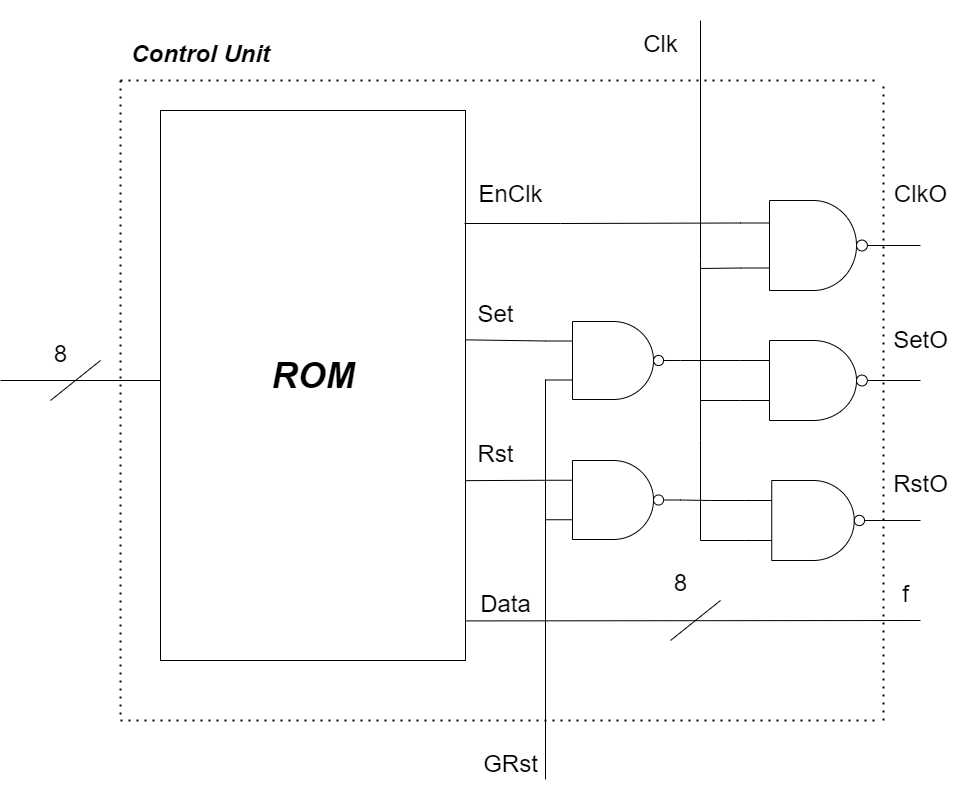

The diagram above was exported from draw.io. Its source (the exported page's mxGraphModel, read from the mxfile embedded in the PNG):
<mxGraphModel dx="2324" dy="995" grid="1" gridSize="10" guides="1" tooltips="1" connect="1" arrows="1" fold="1" page="1" pageScale="1" pageWidth="1169" pageHeight="827" math="0" shadow="0">
  <root>
    <mxCell id="0" />
    <mxCell id="1" parent="0" />
    <mxCell id="_9_uf7IrNAtTcIqoak3c-2" value="" style="rounded=0;whiteSpace=wrap;html=1;" parent="1" vertex="1">
      <mxGeometry x="200" y="130" width="305" height="550" as="geometry" />
    </mxCell>
    <mxCell id="_9_uf7IrNAtTcIqoak3c-4" value="" style="endArrow=none;html=1;rounded=0;" parent="1" edge="1">
      <mxGeometry width="50" height="50" relative="1" as="geometry">
        <mxPoint x="40" y="400" as="sourcePoint" />
        <mxPoint x="200" y="400" as="targetPoint" />
      </mxGeometry>
    </mxCell>
    <mxCell id="_9_uf7IrNAtTcIqoak3c-5" value="" style="endArrow=none;html=1;rounded=0;" parent="1" edge="1">
      <mxGeometry width="50" height="50" relative="1" as="geometry">
        <mxPoint x="90" y="420" as="sourcePoint" />
        <mxPoint x="140" y="380" as="targetPoint" />
      </mxGeometry>
    </mxCell>
    <mxCell id="_9_uf7IrNAtTcIqoak3c-6" value="" style="endArrow=none;html=1;rounded=0;entryX=0;entryY=0.25;entryDx=0;entryDy=0;entryPerimeter=0;" parent="1" target="_9_uf7IrNAtTcIqoak3c-13" edge="1">
      <mxGeometry width="50" height="50" relative="1" as="geometry">
        <mxPoint x="504" y="243" as="sourcePoint" />
        <mxPoint x="575" y="344" as="targetPoint" />
        <Array as="points">
          <mxPoint x="600" y="243" />
        </Array>
      </mxGeometry>
    </mxCell>
    <mxCell id="_9_uf7IrNAtTcIqoak3c-11" value="" style="verticalLabelPosition=bottom;shadow=0;dashed=0;align=center;html=1;verticalAlign=top;shape=mxgraph.electrical.logic_gates.logic_gate;operation=and;negating=1;negSize=0.15;" parent="1" vertex="1">
      <mxGeometry x="585" y="480" width="135" height="79" as="geometry" />
    </mxCell>
    <mxCell id="_9_uf7IrNAtTcIqoak3c-13" value="" style="verticalLabelPosition=bottom;shadow=0;dashed=0;align=center;html=1;verticalAlign=top;shape=mxgraph.electrical.logic_gates.logic_gate;operation=and;negating=1;negSize=0.15;" parent="1" vertex="1">
      <mxGeometry x="780" y="220" width="145" height="90" as="geometry" />
    </mxCell>
    <mxCell id="_9_uf7IrNAtTcIqoak3c-14" value="" style="verticalLabelPosition=bottom;shadow=0;dashed=0;align=center;html=1;verticalAlign=top;shape=mxgraph.electrical.logic_gates.logic_gate;operation=and;negating=1;negSize=0.15;" parent="1" vertex="1">
      <mxGeometry x="780" y="360" width="145" height="80" as="geometry" />
    </mxCell>
    <mxCell id="_9_uf7IrNAtTcIqoak3c-15" value="" style="verticalLabelPosition=bottom;shadow=0;dashed=0;align=center;html=1;verticalAlign=top;shape=mxgraph.electrical.logic_gates.logic_gate;operation=and;negating=1;negSize=0.15;" parent="1" vertex="1">
      <mxGeometry x="783.75" y="500" width="137.5" height="80" as="geometry" />
    </mxCell>
    <mxCell id="_9_uf7IrNAtTcIqoak3c-16" value="" style="endArrow=none;html=1;rounded=0;exitX=0;exitY=0.75;exitDx=0;exitDy=0;exitPerimeter=0;" parent="1" source="_9_uf7IrNAtTcIqoak3c-15" edge="1">
      <mxGeometry width="50" height="50" relative="1" as="geometry">
        <mxPoint x="735" y="444" as="sourcePoint" />
        <mxPoint x="740" y="40" as="targetPoint" />
        <Array as="points">
          <mxPoint x="740" y="560" />
          <mxPoint x="740" y="460" />
          <mxPoint x="740" y="280" />
        </Array>
      </mxGeometry>
    </mxCell>
    <mxCell id="_9_uf7IrNAtTcIqoak3c-19" value="" style="endArrow=none;html=1;rounded=0;entryX=0;entryY=0.75;entryDx=0;entryDy=0;entryPerimeter=0;" parent="1" target="_9_uf7IrNAtTcIqoak3c-14" edge="1">
      <mxGeometry width="50" height="50" relative="1" as="geometry">
        <mxPoint x="740" y="420" as="sourcePoint" />
        <mxPoint x="845" y="394" as="targetPoint" />
      </mxGeometry>
    </mxCell>
    <mxCell id="_9_uf7IrNAtTcIqoak3c-21" value="" style="endArrow=none;html=1;rounded=0;entryX=0;entryY=0.75;entryDx=0;entryDy=0;entryPerimeter=0;" parent="1" target="_9_uf7IrNAtTcIqoak3c-13" edge="1">
      <mxGeometry width="50" height="50" relative="1" as="geometry">
        <mxPoint x="740" y="288" as="sourcePoint" />
        <mxPoint x="835" y="314" as="targetPoint" />
      </mxGeometry>
    </mxCell>
    <mxCell id="_9_uf7IrNAtTcIqoak3c-26" value="" style="endArrow=none;html=1;rounded=0;exitX=1;exitY=0.5;exitDx=0;exitDy=0;exitPerimeter=0;" parent="1" source="_9_uf7IrNAtTcIqoak3c-15" edge="1">
      <mxGeometry width="50" height="50" relative="1" as="geometry">
        <mxPoint x="765" y="524" as="sourcePoint" />
        <mxPoint x="960" y="540" as="targetPoint" />
      </mxGeometry>
    </mxCell>
    <mxCell id="_9_uf7IrNAtTcIqoak3c-27" value="" style="endArrow=none;html=1;rounded=0;exitX=1;exitY=0.5;exitDx=0;exitDy=0;exitPerimeter=0;" parent="1" source="_9_uf7IrNAtTcIqoak3c-14" edge="1">
      <mxGeometry width="50" height="50" relative="1" as="geometry">
        <mxPoint x="775" y="414" as="sourcePoint" />
        <mxPoint x="960" y="400" as="targetPoint" />
      </mxGeometry>
    </mxCell>
    <mxCell id="_9_uf7IrNAtTcIqoak3c-28" value="" style="endArrow=none;html=1;rounded=0;exitX=1;exitY=0.5;exitDx=0;exitDy=0;exitPerimeter=0;" parent="1" source="_9_uf7IrNAtTcIqoak3c-13" edge="1">
      <mxGeometry width="50" height="50" relative="1" as="geometry">
        <mxPoint x="775" y="414" as="sourcePoint" />
        <mxPoint x="960" y="265" as="targetPoint" />
      </mxGeometry>
    </mxCell>
    <mxCell id="_9_uf7IrNAtTcIqoak3c-36" value="" style="verticalLabelPosition=bottom;shadow=0;dashed=0;align=center;html=1;verticalAlign=top;shape=mxgraph.electrical.logic_gates.logic_gate;operation=and;negating=1;negSize=0.15;" parent="1" vertex="1">
      <mxGeometry x="585" y="341" width="135" height="78" as="geometry" />
    </mxCell>
    <mxCell id="_9_uf7IrNAtTcIqoak3c-38" value="" style="endArrow=none;html=1;rounded=0;exitX=1;exitY=0.5;exitDx=0;exitDy=0;exitPerimeter=0;" parent="1" source="_9_uf7IrNAtTcIqoak3c-36" edge="1">
      <mxGeometry width="50" height="50" relative="1" as="geometry">
        <mxPoint x="640" y="400" as="sourcePoint" />
        <mxPoint x="780" y="380" as="targetPoint" />
        <Array as="points" />
      </mxGeometry>
    </mxCell>
    <mxCell id="_9_uf7IrNAtTcIqoak3c-39" value="" style="endArrow=none;html=1;rounded=0;entryX=0;entryY=0.25;entryDx=0;entryDy=0;entryPerimeter=0;exitX=1;exitY=0.5;exitDx=0;exitDy=0;exitPerimeter=0;" parent="1" source="_9_uf7IrNAtTcIqoak3c-11" target="_9_uf7IrNAtTcIqoak3c-15" edge="1">
      <mxGeometry width="50" height="50" relative="1" as="geometry">
        <mxPoint x="620" y="580" as="sourcePoint" />
        <mxPoint x="670" y="530" as="targetPoint" />
        <Array as="points">
          <mxPoint x="750" y="520" />
        </Array>
      </mxGeometry>
    </mxCell>
    <mxCell id="_9_uf7IrNAtTcIqoak3c-40" value="" style="endArrow=none;html=1;rounded=0;" parent="1" edge="1">
      <mxGeometry width="50" height="50" relative="1" as="geometry">
        <mxPoint x="585" y="799" as="sourcePoint" />
        <mxPoint x="585" y="399" as="targetPoint" />
        <Array as="points">
          <mxPoint x="585" y="399" />
        </Array>
      </mxGeometry>
    </mxCell>
    <mxCell id="_9_uf7IrNAtTcIqoak3c-42" value="" style="endArrow=none;html=1;rounded=0;entryX=0;entryY=0.25;entryDx=0;entryDy=0;entryPerimeter=0;exitX=1.001;exitY=0.417;exitDx=0;exitDy=0;exitPerimeter=0;" parent="1" source="_9_uf7IrNAtTcIqoak3c-2" target="_9_uf7IrNAtTcIqoak3c-36" edge="1">
      <mxGeometry width="50" height="50" relative="1" as="geometry">
        <mxPoint x="510" y="360" as="sourcePoint" />
        <mxPoint x="550" y="430" as="targetPoint" />
      </mxGeometry>
    </mxCell>
    <mxCell id="_9_uf7IrNAtTcIqoak3c-43" value="" style="endArrow=none;html=1;rounded=0;entryX=0;entryY=0.25;entryDx=0;entryDy=0;entryPerimeter=0;exitX=1;exitY=0.673;exitDx=0;exitDy=0;exitPerimeter=0;" parent="1" source="_9_uf7IrNAtTcIqoak3c-2" target="_9_uf7IrNAtTcIqoak3c-11" edge="1">
      <mxGeometry width="50" height="50" relative="1" as="geometry">
        <mxPoint x="510" y="500" as="sourcePoint" />
        <mxPoint x="560" y="450" as="targetPoint" />
      </mxGeometry>
    </mxCell>
    <mxCell id="_9_uf7IrNAtTcIqoak3c-45" value="" style="endArrow=none;html=1;rounded=0;exitX=1.003;exitY=0.928;exitDx=0;exitDy=0;exitPerimeter=0;" parent="1" source="_9_uf7IrNAtTcIqoak3c-2" edge="1">
      <mxGeometry width="50" height="50" relative="1" as="geometry">
        <mxPoint x="970" y="440" as="sourcePoint" />
        <mxPoint x="960" y="640" as="targetPoint" />
      </mxGeometry>
    </mxCell>
    <mxCell id="_9_uf7IrNAtTcIqoak3c-46" value="" style="endArrow=none;html=1;rounded=0;" parent="1" edge="1">
      <mxGeometry width="50" height="50" relative="1" as="geometry">
        <mxPoint x="710" y="660" as="sourcePoint" />
        <mxPoint x="760" y="620" as="targetPoint" />
      </mxGeometry>
    </mxCell>
    <mxCell id="_9_uf7IrNAtTcIqoak3c-47" value="" style="endArrow=none;dashed=1;html=1;dashPattern=1 3;strokeWidth=2;rounded=0;" parent="1" edge="1">
      <mxGeometry width="50" height="50" relative="1" as="geometry">
        <mxPoint x="923" y="740" as="sourcePoint" />
        <mxPoint x="923" y="100" as="targetPoint" />
      </mxGeometry>
    </mxCell>
    <mxCell id="_9_uf7IrNAtTcIqoak3c-48" value="" style="endArrow=none;dashed=1;html=1;dashPattern=1 3;strokeWidth=2;rounded=0;" parent="1" edge="1">
      <mxGeometry width="50" height="50" relative="1" as="geometry">
        <mxPoint x="160" y="734" as="sourcePoint" />
        <mxPoint x="160" y="93.99999999999989" as="targetPoint" />
      </mxGeometry>
    </mxCell>
    <mxCell id="_9_uf7IrNAtTcIqoak3c-49" value="" style="endArrow=none;dashed=1;html=1;dashPattern=1 3;strokeWidth=2;rounded=0;" parent="1" edge="1">
      <mxGeometry width="50" height="50" relative="1" as="geometry">
        <mxPoint x="160" y="100" as="sourcePoint" />
        <mxPoint x="920" y="100" as="targetPoint" />
      </mxGeometry>
    </mxCell>
    <mxCell id="_9_uf7IrNAtTcIqoak3c-50" value="" style="endArrow=none;dashed=1;html=1;dashPattern=1 3;strokeWidth=2;rounded=0;" parent="1" edge="1">
      <mxGeometry width="50" height="50" relative="1" as="geometry">
        <mxPoint x="160" y="740" as="sourcePoint" />
        <mxPoint x="920" y="740" as="targetPoint" />
      </mxGeometry>
    </mxCell>
    <mxCell id="_9_uf7IrNAtTcIqoak3c-53" value="&lt;font style=&quot;&quot;&gt;&lt;i style=&quot;&quot;&gt;&lt;b style=&quot;&quot;&gt;&lt;font style=&quot;font-size: 36px;&quot;&gt;ROM&lt;/font&gt;&lt;/b&gt;&lt;/i&gt;&lt;br&gt;&lt;/font&gt;" style="text;html=1;resizable=0;autosize=1;align=center;verticalAlign=middle;points=[];fillColor=none;strokeColor=none;rounded=0;" parent="1" vertex="1">
      <mxGeometry x="297.5" y="365" width="110" height="60" as="geometry" />
    </mxCell>
    <mxCell id="_9_uf7IrNAtTcIqoak3c-54" value="&lt;font style=&quot;font-size: 24px;&quot;&gt;8&lt;/font&gt;" style="text;html=1;resizable=0;autosize=1;align=center;verticalAlign=middle;points=[];fillColor=none;strokeColor=none;rounded=0;fontSize=48;" parent="1" vertex="1">
      <mxGeometry x="80" y="330" width="40" height="70" as="geometry" />
    </mxCell>
    <mxCell id="_9_uf7IrNAtTcIqoak3c-56" value="&lt;font style=&quot;font-size: 24px;&quot;&gt;8&lt;/font&gt;" style="text;html=1;resizable=0;autosize=1;align=center;verticalAlign=middle;points=[];fillColor=none;strokeColor=none;rounded=0;fontSize=48;" parent="1" vertex="1">
      <mxGeometry x="700" y="559" width="40" height="70" as="geometry" />
    </mxCell>
    <mxCell id="_9_uf7IrNAtTcIqoak3c-57" value="&lt;font style=&quot;font-size: 24px;&quot;&gt;Clk&lt;/font&gt;" style="text;html=1;resizable=0;autosize=1;align=center;verticalAlign=middle;points=[];fillColor=none;strokeColor=none;rounded=0;fontSize=48;" parent="1" vertex="1">
      <mxGeometry x="670" y="20" width="60" height="70" as="geometry" />
    </mxCell>
    <mxCell id="_9_uf7IrNAtTcIqoak3c-58" value="&lt;font style=&quot;font-size: 24px;&quot;&gt;EnClk&lt;/font&gt;" style="text;html=1;resizable=0;autosize=1;align=center;verticalAlign=middle;points=[];fillColor=none;strokeColor=none;rounded=0;fontSize=48;" parent="1" vertex="1">
      <mxGeometry x="505" y="170" width="90" height="70" as="geometry" />
    </mxCell>
    <mxCell id="_9_uf7IrNAtTcIqoak3c-59" value="&lt;font style=&quot;font-size: 24px;&quot;&gt;Set&lt;/font&gt;" style="text;html=1;resizable=0;autosize=1;align=center;verticalAlign=middle;points=[];fillColor=none;strokeColor=none;rounded=0;fontSize=48;" parent="1" vertex="1">
      <mxGeometry x="505" y="290" width="60" height="70" as="geometry" />
    </mxCell>
    <mxCell id="_9_uf7IrNAtTcIqoak3c-60" value="&lt;font style=&quot;font-size: 24px;&quot;&gt;Rst&lt;/font&gt;" style="text;html=1;resizable=0;autosize=1;align=center;verticalAlign=middle;points=[];fillColor=none;strokeColor=none;rounded=0;fontSize=48;" parent="1" vertex="1">
      <mxGeometry x="505" y="430" width="60" height="70" as="geometry" />
    </mxCell>
    <mxCell id="_9_uf7IrNAtTcIqoak3c-61" value="&lt;font style=&quot;font-size: 24px;&quot;&gt;Data&lt;/font&gt;" style="text;html=1;resizable=0;autosize=1;align=center;verticalAlign=middle;points=[];fillColor=none;strokeColor=none;rounded=0;fontSize=48;" parent="1" vertex="1">
      <mxGeometry x="510" y="580" width="70" height="70" as="geometry" />
    </mxCell>
    <mxCell id="_9_uf7IrNAtTcIqoak3c-62" value="&lt;span style=&quot;font-size: 24px;&quot;&gt;GRst&lt;/span&gt;" style="text;html=1;resizable=0;autosize=1;align=center;verticalAlign=middle;points=[];fillColor=none;strokeColor=none;rounded=0;fontSize=48;" parent="1" vertex="1">
      <mxGeometry x="510" y="740" width="80" height="70" as="geometry" />
    </mxCell>
    <mxCell id="_9_uf7IrNAtTcIqoak3c-63" value="&lt;font style=&quot;font-size: 24px;&quot;&gt;ClkO&lt;/font&gt;" style="text;html=1;resizable=0;autosize=1;align=center;verticalAlign=middle;points=[];fillColor=none;strokeColor=none;rounded=0;fontSize=48;" parent="1" vertex="1">
      <mxGeometry x="920" y="170" width="80" height="70" as="geometry" />
    </mxCell>
    <mxCell id="_9_uf7IrNAtTcIqoak3c-64" value="&lt;span style=&quot;font-size: 24px;&quot;&gt;SetO&lt;/span&gt;" style="text;html=1;resizable=0;autosize=1;align=center;verticalAlign=middle;points=[];fillColor=none;strokeColor=none;rounded=0;fontSize=48;" parent="1" vertex="1">
      <mxGeometry x="920" y="316" width="80" height="70" as="geometry" />
    </mxCell>
    <mxCell id="_9_uf7IrNAtTcIqoak3c-65" value="&lt;span style=&quot;font-size: 24px;&quot;&gt;RstO&lt;/span&gt;" style="text;html=1;resizable=0;autosize=1;align=center;verticalAlign=middle;points=[];fillColor=none;strokeColor=none;rounded=0;fontSize=48;" parent="1" vertex="1">
      <mxGeometry x="920" y="460" width="80" height="70" as="geometry" />
    </mxCell>
    <mxCell id="_9_uf7IrNAtTcIqoak3c-66" value="&lt;font style=&quot;font-size: 24px;&quot;&gt;&lt;b&gt;&lt;i&gt;Control Unit&lt;/i&gt;&lt;/b&gt;&lt;/font&gt;" style="text;html=1;resizable=0;autosize=1;align=center;verticalAlign=middle;points=[];fillColor=none;strokeColor=none;rounded=0;fontSize=48;" parent="1" vertex="1">
      <mxGeometry x="160" y="30" width="160" height="70" as="geometry" />
    </mxCell>
    <mxCell id="iPiLaWojkbnK2rvmBNrZ-1" value="&lt;span style=&quot;font-size: 24px;&quot;&gt;f&lt;/span&gt;" style="text;html=1;resizable=0;autosize=1;align=center;verticalAlign=middle;points=[];fillColor=none;strokeColor=none;rounded=0;fontSize=48;" vertex="1" parent="1">
      <mxGeometry x="930" y="570" width="30" height="70" as="geometry" />
    </mxCell>
  </root>
</mxGraphModel>